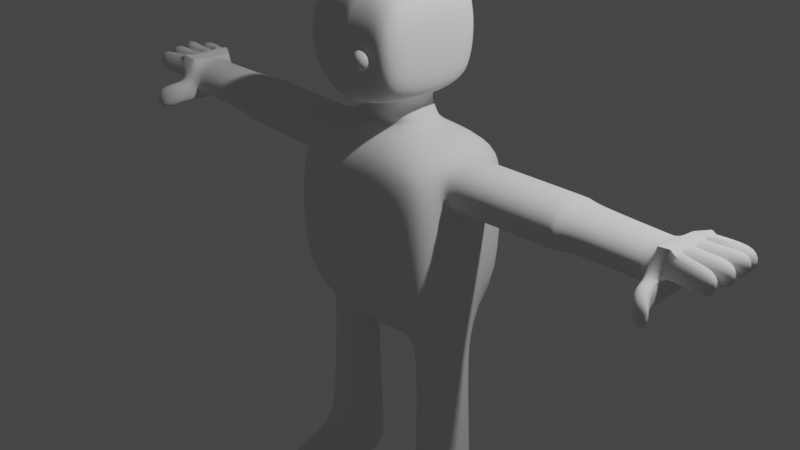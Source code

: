 # Source: Caja.blend  (saved by Blender 3.5.10; exported with 4.5.12 LTS)
import bpy
from mathutils import Matrix  # noqa: F401  (used for matrix-valued properties, if any)

bpy.ops.wm.read_factory_settings(use_empty=True)
scene = bpy.context.scene
scene.name = 'Scene'

# ---- collections
col_collection = bpy.data.collections.new('Collection'); scene.collection.children.link(col_collection)

# ---- node groups
ng_auto_smooth = bpy.data.node_groups.new('Auto Smooth', 'GeometryNodeTree')
_s = ng_auto_smooth.interface.new_socket(name='Geometry', in_out='OUTPUT', socket_type='NodeSocketGeometry')
_s = ng_auto_smooth.interface.new_socket(name='Geometry', in_out='INPUT', socket_type='NodeSocketGeometry')
_s = ng_auto_smooth.interface.new_socket(name='Angle', in_out='INPUT', socket_type='NodeSocketFloat')
_s.subtype = 'ANGLE'
_s.min_value = 0.0
_s.max_value = 3.142
ng_auto_smooth.is_modifier = True
_N = ng_auto_smooth.nodes; _L = ng_auto_smooth.links
n0 = _N.new('NodeGroupOutput'); n0.name = 'Group Output'; n0.location = (480, -100)
n1 = _N.new('NodeGroupInput'); n1.name = 'Group Input'; n1.location = (-420, -300)
n2 = _N.new('NodeGroupInput'); n2.name = 'Group Input.001'; n2.location = (-60, -100)
n3 = _N.new('GeometryNodeSetShadeSmooth'); n3.name = 'Set Shade Smooth'; n3.location = (120, -100)
n3.domain = 'EDGE'
n4 = _N.new('GeometryNodeSetShadeSmooth'); n4.name = 'Set Shade Smooth.001'; n4.location = (300, -100)
n5 = _N.new('GeometryNodeInputMeshEdgeAngle'); n5.name = 'Edge Angle'; n5.location = (-420, -220)
n6 = _N.new('GeometryNodeInputEdgeSmooth'); n6.name = 'Is Edge Smooth'; n6.location = (-60, -160)
n7 = _N.new('GeometryNodeInputShadeSmooth'); n7.name = 'Is Face Smooth'; n7.location = (-240, -340)
n8 = _N.new('FunctionNodeBooleanMath'); n8.name = 'Boolean Math'; n8.location = (-60, -220)
n9 = _N.new('FunctionNodeCompare'); n9.name = 'Compare'; n9.location = (-240, -180)
n9.operation = 'LESS_EQUAL'
_L.new(n5.outputs[0], n9.inputs[0])
_L.new(n4.outputs[0], n0.inputs[0])
_L.new(n1.outputs[1], n9.inputs[1])
_L.new(n9.outputs[0], n8.inputs[0])
_L.new(n7.outputs[0], n8.inputs[1])
_L.new(n2.outputs[0], n3.inputs[0])
_L.new(n6.outputs[0], n3.inputs[1])
_L.new(n3.outputs[0], n4.inputs[0])
_L.new(n8.outputs[0], n3.inputs[2])
n0.is_active_output = True

# ---- world
world_world = bpy.data.worlds.new('World'); scene.world = world_world
world_world.use_nodes = True; world_world.node_tree.nodes.clear()
_N = world_world.node_tree.nodes; _L = world_world.node_tree.links
n0 = _N.new('ShaderNodeOutputWorld'); n0.name = 'World Output'; n0.location = (300, 300)
n1 = _N.new('ShaderNodeBackground'); n1.name = 'Background'; n1.location = (10, 300)
n1.inputs[0].default_value = (0.05088, 0.05088, 0.05088, 1.0)
_L.new(n1.outputs[0], n0.inputs[0])
n0.is_active_output = True
world_world.color = (0.05088, 0.05088, 0.05088)
world_world.use_sun_shadow = False
world_world.sun_shadow_jitter_overblur = 0.0

# ---- cameras
cam_camera = bpy.data.cameras.new('Camera')
cam_camera.clip_end = 100.0
cam_camera.ortho_scale = 7.314

# ---- lights
light_light = bpy.data.lights.new('Light', 'POINT')
light_light.transmission_factor = 0.0
light_light.energy = 1000.0
light_light.shadow_soft_size = 0.1
light_light.shadow_maximum_resolution = 0.006
light_light.use_absolute_resolution = True

# ---- meshes
me_cubo = bpy.data.meshes.new('Cubo')
me_cubo.from_pydata([(0.0, 0.7039, 0.3309), (0.0, -0.6978, 0.3309), (0.9229, -0.6144, 0.3722), (0.9229, 0.6206, 0.3722), (0.8972, -0.5866, -0.7506), (0.7521, -0.5366, 0.8718), (0.8972, 0.5928, -0.7506), (0.8972, 0.5928, 0.9161), (0.0, 0.5928, -0.7506), (0.0, 0.5928, 0.9161), (0.0, -0.7438, -0.8536), (0.0, -0.5866, 0.9161), (0.9383, -0.3329, -0.8504), (0.9383, 0.3338, -0.8504), (0.8806, 0.3338, 0.9612), (0.8806, -0.3329, 0.9612), (0.9423, 0.3338, 0.4086), (0.9423, -0.3329, 0.4086), (0.0, 0.3338, 1.057), (0.0, -0.2619, 1.122), (0.0, 0.3338, -0.7292), (0.0, -0.3329, -1.0), (0.4126, 0.7039, 0.3722), (0.4126, -0.6978, 0.3722), (0.4126, 0.6206, 0.937), (0.4126, -0.6144, -0.813), (0.4126, 0.6206, -0.813), (0.4126, -0.6144, 0.937), (0.4047, 0.2787, 1.128), (0.3696, -0.2172, 1.131), (0.4067, 0.3338, -1.0), (0.2075, -0.3329, -1.102), (0.0, 0.308, 2.545), (0.0, -0.2602, 2.545), (0.3568, 0.2726, 2.505), (0.3594, -0.2956, 2.505), (0.0, -0.3475, 1.36), (0.0, 0.293, 1.452), (0.3311, -0.3354, 1.4), (0.3694, 0.293, 1.42), (0.0, -0.2217, 1.454), (0.0, 0.2227, 1.454), (0.3195, -0.2217, 1.454), (0.3195, 0.2227, 1.454), (0.0, -0.5244, 2.536), (0.3594, -0.5483, 2.469), (0.0, -0.7085, 1.405), (0.297, -0.6398, 1.436), (0.5511, 0.2297, 2.445), (0.5108, -0.2715, 2.44), (0.5511, -0.2956, 1.5), (0.5511, 0.2726, 1.5), (0.5303, -0.5638, 1.615), (0.4923, -0.4853, 2.371), (0.0, 0.4497, 2.523), (0.3594, 0.4619, 2.501), (0.3525, 0.4941, 1.56), (0.5086, 0.4115, 1.606), (0.0, 0.4814, 1.516), (0.4787, 0.4438, 2.437), (3.29, 0.1672, 0.749), (3.29, -0.1662, 0.749), (3.29, 0.0005091, 0.749), (0.9229, -0.2495, -1.284), (0.9229, 0.2505, -1.284), (0.4605, 0.2505, -1.284), (0.3122, -0.2495, -1.321), (1.0, -0.3328, -3.272), (1.0, 0.3338, -3.272), (0.3834, 0.3338, -3.272), (0.3834, -0.3328, -3.272), (0.0, -0.2956, 1.824), (0.0, -0.2956, 2.174), (0.0, 0.2726, 2.174), (0.0, 0.2726, 1.824), (0.0, -0.7577, 1.827), (0.0, -0.7577, 2.178), (0.3594, -0.7017, 1.824), (0.3594, -0.7017, 2.174), (0.575, -0.2956, 1.824), (0.575, -0.2956, 2.174), (0.575, 0.2726, 1.824), (0.575, 0.2726, 2.174), (0.5511, -0.6556, 1.824), (0.5511, -0.6556, 2.174), (0.3594, 0.5109, 1.824), (0.3594, 0.5109, 2.174), (0.0, 0.6169, 2.149), (0.0, 0.6169, 1.799), (0.5511, 0.4887, 1.824), (0.5511, 0.4887, 2.174), (0.9981, -0.3329, 0.4113), (0.9284, -0.2965, 0.9586), (0.9981, 0.3338, 0.4113), (0.9414, 0.3541, 0.9472), (3.29, 0.3338, 0.749), (3.29, -0.3328, 0.749), (3.288, 0.0005091, 1.002), (3.291, 0.0005091, 0.496), (0.3978, 0.3183, -2.901), (0.3978, -0.3173, -2.901), (0.9856, 0.3183, -2.901), (0.9856, -0.3173, -2.901), (1.0, -0.9404, -3.246), (0.3834, -0.9404, -3.246), (0.3978, -0.9249, -2.875), (0.9856, -0.9249, -2.875), (2.173, -0.3328, 0.9823), (2.201, -0.3328, 0.4561), (2.201, 0.3338, 0.4561), (2.173, 0.3338, 0.9823), (2.08, -0.2965, 0.977), (2.121, -0.3328, 0.4531), (2.121, 0.3338, 0.4531), (2.093, 0.3541, 0.9656), (2.265, -0.2824, 0.493), (2.265, 0.2834, 0.5169), (2.238, 0.3205, 0.9409), (2.238, -0.2611, 0.9276), (0.3551, -0.2835, -2.113), (0.9544, -0.2835, -2.095), (0.4291, 0.2845, -2.095), (0.9544, 0.2845, -2.095), (0.3502, -0.2796, -2.022), (0.9508, -0.2796, -2.002), (0.4327, 0.2806, -2.002), (0.9508, 0.2806, -2.002), (0.4252, 0.2886, -2.193), (0.9582, 0.2886, -2.193), (0.3603, -0.2876, -2.21), (0.9582, -0.2876, -2.193), (0.0, 0.3252, 1.14), (0.0, -0.2795, 1.157), (0.3615, -0.242, 1.188), (0.3973, 0.2817, 1.19), (3.125, -0.3328, 0.4905), (3.125, 0.3338, 0.4905), (3.178, 0.2475, 0.939), (3.175, -0.2405, 0.9787), (3.066, -0.2611, 0.9408), (3.072, -0.2824, 0.5231), (3.072, 0.2834, 0.547), (3.066, 0.2448, 0.9518), (3.291, -0.3328, 0.496), (3.291, 0.3338, 0.496), (3.31, 0.3074, 0.9798), (3.312, -0.2756, 1.012), (3.288, -0.1662, 1.002), (3.288, 0.1672, 1.002), (3.123, -0.3328, 0.744), (3.302, -0.4861, 0.6225), (3.291, -0.3328, 0.6225), (3.301, -0.4861, 0.749), (3.136, -0.4861, 0.4905), (3.134, -0.4861, 0.744), (3.302, -0.4861, 0.496), (3.519, -0.3263, 0.9948), (3.483, -0.1946, 0.9979), (3.484, -0.3613, 0.7449), (3.484, -0.1946, 0.7449), (3.802, -0.3562, 0.9879), (3.765, -0.2245, 0.991), (3.767, -0.3911, 0.738), (3.767, -0.2245, 0.738), (3.563, -0.1662, 0.7506), (3.563, 0.0005091, 0.7506), (3.562, -0.1662, 1.004), (3.562, 0.0005091, 1.004), (3.806, -0.1938, 0.7633), (3.806, -0.02709, 0.7633), (3.804, -0.1938, 1.016), (3.804, -0.02709, 1.016), (3.574, 0.0005091, 1.004), (3.574, 0.1672, 1.004), (3.576, 0.0005091, 0.7507), (3.576, 0.1672, 0.7507), (3.813, 0.004119, 1.044), (3.813, 0.1708, 1.044), (3.814, 0.004119, 0.7911), (3.814, 0.1708, 0.7911), (3.541, 0.1672, 0.7505), (3.541, 0.3338, 0.7505), (3.54, 0.1672, 1.003), (3.54, 0.3338, 1.003), (3.763, 0.2, 0.7217), (3.763, 0.3666, 0.7217), (3.761, 0.2, 0.9747), (3.761, 0.3666, 0.9747), (3.437, -0.6454, 0.5428), (3.436, -0.6454, 0.6693), (3.271, -0.6454, 0.4108), (3.269, -0.6454, 0.6643), (3.437, -0.6454, 0.4163), (0.2535, -0.6711, 2.003), (0.2752, -0.6711, 2.001), (0.2961, -0.6711, 1.994), (0.3154, -0.6711, 1.984), (0.3323, -0.6711, 1.97), (0.3462, -0.6711, 1.953), (0.3565, -0.6711, 1.934), (0.3628, -0.6711, 1.913), (0.365, -0.6711, 1.891), (0.3628, -0.6711, 1.87), (0.3565, -0.6711, 1.849), (0.3462, -0.6711, 1.829), (0.3323, -0.6711, 1.813), (0.3154, -0.6711, 1.799), (0.2961, -0.6711, 1.788), (0.2752, -0.6711, 1.782), (0.2748, -0.6754, 2.001), (0.2953, -0.6794, 1.994), (0.3142, -0.6832, 1.984), (0.3308, -0.6865, 1.97), (0.3444, -0.6892, 1.953), (0.3545, -0.6912, 1.934), (0.3607, -0.6925, 1.913), (0.3628, -0.6929, 1.891), (0.3607, -0.6925, 1.87), (0.3545, -0.6912, 1.849), (0.3444, -0.6892, 1.829), (0.3308, -0.6865, 1.813), (0.3142, -0.6832, 1.799), (0.2953, -0.6794, 1.788), (0.2748, -0.6754, 1.782), (0.2736, -0.6794, 2.001), (0.2929, -0.6874, 1.994), (0.3107, -0.6948, 1.984), (0.3263, -0.7013, 1.97), (0.3391, -0.7066, 1.953), (0.3487, -0.7105, 1.934), (0.3545, -0.713, 1.913), (0.3565, -0.7138, 1.891), (0.3545, -0.713, 1.87), (0.3487, -0.7105, 1.849), (0.3391, -0.7066, 1.829), (0.3263, -0.7013, 1.813), (0.3107, -0.6948, 1.799), (0.2929, -0.6874, 1.788), (0.2736, -0.6794, 1.782), (0.2716, -0.6832, 2.001), (0.289, -0.6948, 1.994), (0.305, -0.7055, 1.984), (0.319, -0.7149, 1.97), (0.3306, -0.7226, 1.953), (0.3391, -0.7284, 1.934), (0.3444, -0.7319, 1.913), (0.3462, -0.7331, 1.891), (0.3444, -0.7319, 1.87), (0.3391, -0.7284, 1.849), (0.3306, -0.7226, 1.829), (0.319, -0.7149, 1.813), (0.305, -0.7055, 1.799), (0.289, -0.6948, 1.788), (0.2716, -0.6832, 1.782), (0.2689, -0.6865, 2.001), (0.2836, -0.7013, 1.994), (0.2973, -0.7149, 1.984), (0.3092, -0.7269, 1.97), (0.319, -0.7367, 1.953), (0.3263, -0.744, 1.934), (0.3308, -0.7485, 1.913), (0.3323, -0.75, 1.891), (0.3308, -0.7485, 1.87), (0.3263, -0.744, 1.849), (0.319, -0.7367, 1.829), (0.3092, -0.7269, 1.813), (0.2973, -0.7149, 1.799), (0.2836, -0.7013, 1.788), (0.2689, -0.6865, 1.782), (0.2656, -0.6892, 2.001), (0.2772, -0.7066, 1.994), (0.2879, -0.7226, 1.984), (0.2973, -0.7367, 1.97), (0.305, -0.7482, 1.953), (0.3107, -0.7568, 1.934), (0.3142, -0.7621, 1.913), (0.3154, -0.7638, 1.891), (0.3142, -0.7621, 1.87), (0.3107, -0.7568, 1.849), (0.305, -0.7482, 1.829), (0.2973, -0.7367, 1.813), (0.2879, -0.7226, 1.799), (0.2772, -0.7066, 1.788), (0.2656, -0.6892, 1.782), (0.2618, -0.6912, 2.001), (0.2698, -0.7105, 1.994), (0.2772, -0.7284, 1.984), (0.2836, -0.744, 1.97), (0.289, -0.7568, 1.953), (0.2929, -0.7663, 1.934), (0.2953, -0.7722, 1.913), (0.2961, -0.7741, 1.891), (0.2953, -0.7722, 1.87), (0.2929, -0.7663, 1.849), (0.289, -0.7568, 1.829), (0.2836, -0.744, 1.813), (0.2772, -0.7284, 1.799), (0.2698, -0.7105, 1.788), (0.2618, -0.6912, 1.782), (0.2577, -0.6925, 2.001), (0.2618, -0.713, 1.994), (0.2656, -0.7319, 1.984), (0.2689, -0.7485, 1.97), (0.2716, -0.7621, 1.953), (0.2736, -0.7722, 1.934), (0.2748, -0.7784, 1.913), (0.2752, -0.7805, 1.891), (0.2748, -0.7784, 1.87), (0.2736, -0.7722, 1.849), (0.2716, -0.7621, 1.829), (0.2689, -0.7485, 1.813), (0.2656, -0.7319, 1.799), (0.2618, -0.713, 1.788), (0.2577, -0.6925, 1.782), (0.2535, -0.6929, 2.001), (0.2535, -0.7138, 1.994), (0.2535, -0.7331, 1.984), (0.2535, -0.75, 1.97), (0.2535, -0.7638, 1.953), (0.2535, -0.7741, 1.934), (0.2535, -0.7805, 1.913), (0.2535, -0.7826, 1.891), (0.2535, -0.7805, 1.87), (0.2535, -0.7741, 1.849), (0.2535, -0.7638, 1.829), (0.2535, -0.75, 1.813), (0.2535, -0.7331, 1.799), (0.2535, -0.7138, 1.788), (0.2535, -0.6929, 1.782), (0.2492, -0.6925, 2.001), (0.2451, -0.713, 1.994), (0.2414, -0.7319, 1.984), (0.2381, -0.7485, 1.97), (0.2354, -0.7621, 1.953), (0.2334, -0.7722, 1.934), (0.2321, -0.7784, 1.913), (0.2317, -0.7805, 1.891), (0.2321, -0.7784, 1.87), (0.2334, -0.7722, 1.849), (0.2354, -0.7621, 1.829), (0.2381, -0.7485, 1.813), (0.2414, -0.7319, 1.799), (0.2451, -0.713, 1.788), (0.2492, -0.6925, 1.782), (0.2451, -0.6912, 2.001), (0.2371, -0.7105, 1.994), (0.2298, -0.7284, 1.984), (0.2233, -0.744, 1.97), (0.218, -0.7568, 1.953), (0.214, -0.7663, 1.934), (0.2116, -0.7722, 1.913), (0.2108, -0.7741, 1.891), (0.2116, -0.7722, 1.87), (0.214, -0.7663, 1.849), (0.218, -0.7568, 1.829), (0.2233, -0.744, 1.813), (0.2298, -0.7284, 1.799), (0.2371, -0.7105, 1.788), (0.2451, -0.6912, 1.782), (0.2414, -0.6892, 2.001), (0.2298, -0.7066, 1.994), (0.2191, -0.7226, 1.984), (0.2097, -0.7367, 1.97), (0.202, -0.7482, 1.953), (0.1962, -0.7568, 1.934), (0.1927, -0.7621, 1.913), (0.1915, -0.7638, 1.891), (0.1927, -0.7621, 1.87), (0.1962, -0.7568, 1.849), (0.202, -0.7482, 1.829), (0.2097, -0.7367, 1.813), (0.2191, -0.7226, 1.799), (0.2298, -0.7066, 1.788), (0.2414, -0.6892, 1.782), (0.2381, -0.6865, 2.001), (0.2233, -0.7013, 1.994), (0.2097, -0.7149, 1.984), (0.1977, -0.7269, 1.97), (0.1879, -0.7367, 1.953), (0.1806, -0.744, 1.934), (0.1761, -0.7485, 1.913), (0.1746, -0.75, 1.891), (0.1761, -0.7485, 1.87), (0.1806, -0.744, 1.849), (0.1879, -0.7367, 1.829), (0.1977, -0.7269, 1.813), (0.2097, -0.7149, 1.799), (0.2233, -0.7013, 1.788), (0.2381, -0.6865, 1.782), (0.2535, -0.6711, 1.78), (0.2354, -0.6832, 2.001), (0.218, -0.6948, 1.994), (0.202, -0.7055, 1.984), (0.1879, -0.7149, 1.97), (0.1764, -0.7226, 1.953), (0.1678, -0.7284, 1.934), (0.1625, -0.7319, 1.913), (0.1608, -0.7331, 1.891), (0.1625, -0.7319, 1.87), (0.1678, -0.7284, 1.849), (0.1764, -0.7226, 1.829), (0.1879, -0.7149, 1.813), (0.202, -0.7055, 1.799), (0.218, -0.6948, 1.788), (0.2354, -0.6832, 1.782), (0.2334, -0.6794, 2.001), (0.214, -0.6874, 1.994), (0.1962, -0.6948, 1.984), (0.1806, -0.7013, 1.97), (0.1678, -0.7066, 1.953), (0.1583, -0.7105, 1.934), (0.1524, -0.713, 1.913), (0.1504, -0.7138, 1.891), (0.1524, -0.713, 1.87), (0.1583, -0.7105, 1.849), (0.1678, -0.7066, 1.829), (0.1806, -0.7013, 1.813), (0.1962, -0.6948, 1.799), (0.214, -0.6874, 1.788), (0.2334, -0.6794, 1.782), (0.2321, -0.6754, 2.001), (0.2116, -0.6794, 1.994), (0.1927, -0.6832, 1.984), (0.1761, -0.6865, 1.97), (0.1625, -0.6892, 1.953), (0.1524, -0.6912, 1.934), (0.1462, -0.6925, 1.913), (0.1441, -0.6929, 1.891), (0.1462, -0.6925, 1.87), (0.1524, -0.6912, 1.849), (0.1625, -0.6892, 1.829), (0.1761, -0.6865, 1.813), (0.1927, -0.6832, 1.799), (0.2116, -0.6794, 1.788), (0.2321, -0.6754, 1.782), (0.2317, -0.6711, 2.001), (0.2108, -0.6711, 1.994), (0.1915, -0.6711, 1.984), (0.1746, -0.6711, 1.97), (0.1608, -0.6711, 1.953), (0.1504, -0.6711, 1.934), (0.1441, -0.6711, 1.913), (0.142, -0.6711, 1.891), (0.1441, -0.6711, 1.87), (0.1504, -0.6711, 1.849), (0.1608, -0.6711, 1.829), (0.1746, -0.6711, 1.813), (0.1915, -0.6711, 1.799), (0.2108, -0.6711, 1.788), (0.2317, -0.6711, 1.782), (0.2321, -0.6669, 2.001), (0.2321, -0.6669, 1.782), (0.0, 0.2982, 1.284), (0.2794, 0.274, 1.298), (0.2425, -0.2961, 1.288), (0.0, -0.3223, 1.253)], [], [(24, 9, 18, 28), (22, 24, 7, 3), (17, 15, 5, 2), (26, 22, 3, 6), (31, 12, 4, 25), (12, 17, 2, 4), (29, 19, 11, 27), (73, 72, 33, 32), (23, 27, 11, 1), (25, 23, 1, 10), (6, 3, 16, 13), (13, 16, 17, 12), (26, 6, 13, 30), (13, 12, 63, 64), (3, 7, 14, 16), (96, 151, 143, 98, 62, 61), (20, 30, 31, 21), (8, 26, 30, 20), (4, 2, 23, 25), (2, 5, 27, 23), (14, 28, 29, 15), (15, 29, 27, 5), (21, 31, 25, 10), (8, 0, 22, 26), (0, 9, 24, 22), (7, 24, 28, 14), (34, 32, 33, 35), (35, 33, 44, 45), (35, 45, 53, 49), (34, 48, 59, 55), (453, 452, 37, 39), (454, 453, 39, 38), (455, 454, 38, 36), (452, 455, 36, 37), (38, 39, 43, 42), (36, 38, 42, 40), (39, 37, 41, 43), (37, 36, 40, 41), (76, 78, 45, 44), (36, 38, 47, 46), (38, 39, 51, 50), (71, 36, 46, 75), (80, 82, 48, 49), (80, 49, 53, 84), (51, 39, 56, 57), (34, 35, 49, 48), (47, 38, 50, 52), (77, 47, 52, 83), (86, 87, 54, 55), (86, 55, 59, 90), (73, 32, 54, 87), (81, 51, 57, 89), (32, 34, 55, 54), (39, 37, 58, 56), (100, 99, 69, 70), (31, 30, 65, 66), (30, 13, 64, 65), (12, 31, 66, 63), (69, 68, 67, 70), (99, 101, 68, 69), (100, 70, 104, 105), (101, 102, 67, 68), (48, 82, 90, 59), (82, 81, 89, 90), (37, 74, 88, 58), (74, 73, 87, 88), (56, 85, 89, 57), (85, 86, 90, 89), (56, 58, 88, 85), (85, 88, 87, 86), (45, 78, 84, 53), (78, 77, 83, 84), (50, 79, 83, 52), (79, 80, 84, 83), (50, 51, 81, 79), (79, 81, 82, 80), (33, 72, 76, 44), (72, 71, 75, 76), (46, 47, 77, 75), (75, 77, 78, 76), (37, 36, 71, 74), (74, 71, 72, 73), (14, 15, 92, 94), (16, 14, 94, 93), (17, 16, 93, 91), (15, 17, 91, 92), (62, 98, 144, 95, 60), (62, 97, 172, 174), (128, 130, 102, 101), (130, 129, 100, 102), (127, 128, 101, 99), (129, 127, 99, 100), (106, 105, 104, 103), (70, 67, 103, 104), (102, 100, 105, 106), (67, 102, 106, 103), (111, 112, 108, 107), (112, 113, 109, 108), (113, 114, 110, 109), (114, 111, 107, 110), (94, 92, 111, 114), (93, 94, 114, 113), (91, 93, 113, 112), (92, 91, 112, 111), (107, 108, 115, 118), (108, 109, 116, 115), (109, 110, 117, 116), (110, 107, 118, 117), (123, 125, 121, 119), (125, 126, 122, 121), (124, 123, 119, 120), (126, 124, 120, 122), (64, 63, 124, 126), (63, 66, 123, 124), (65, 64, 126, 125), (66, 65, 125, 123), (119, 121, 127, 129), (121, 122, 128, 127), (120, 119, 129, 130), (122, 120, 130, 128), (18, 19, 132, 131), (19, 29, 133, 132), (29, 28, 134, 133), (28, 18, 131, 134), (139, 140, 135, 149, 138), (140, 141, 136, 135), (141, 142, 137, 136), (142, 139, 138, 137), (117, 118, 139, 142), (116, 117, 142, 141), (115, 116, 141, 140), (118, 115, 140, 139), (135, 136, 144, 98, 143), (96, 146, 156, 158), (136, 137, 145, 95, 144), (97, 62, 165, 167), (95, 60, 180, 181), (149, 96, 146, 138), (147, 146, 138, 137, 145, 148, 97), (143, 151, 150, 155), (155, 150, 188, 192), (149, 135, 153, 154), (151, 96, 152, 150), (135, 143, 155, 153), (96, 149, 154, 152), (158, 156, 160, 162), (147, 61, 159, 157), (61, 96, 158, 159), (146, 147, 157, 156), (161, 163, 162, 160), (159, 158, 162, 163), (157, 159, 163, 161), (156, 157, 161, 160), (167, 165, 169, 171), (61, 147, 166, 164), (62, 61, 164, 165), (147, 97, 167, 166), (168, 170, 171, 169), (165, 164, 168, 169), (164, 166, 170, 168), (166, 167, 171, 170), (173, 175, 179, 177), (60, 62, 174, 175), (97, 148, 173, 172), (148, 60, 175, 173), (178, 176, 177, 179), (172, 173, 177, 176), (174, 172, 176, 178), (175, 174, 178, 179), (180, 182, 186, 184), (145, 95, 181, 183), (148, 145, 183, 182), (60, 148, 182, 180), (184, 186, 187, 185), (182, 183, 187, 186), (183, 181, 185, 187), (181, 180, 184, 185), (189, 191, 190, 192, 188), (154, 153, 190, 191), (152, 154, 191, 189), (150, 152, 189, 188), (153, 155, 192, 190), (205, 204, 219, 220), (198, 197, 212, 213), (206, 205, 220, 221), (199, 198, 213, 214), (207, 206, 221, 222), (200, 199, 214, 215), (208, 207, 222, 223), (201, 200, 215, 216), (194, 193, 209), (389, 208, 223), (202, 201, 216, 217), (195, 194, 209, 210), (203, 202, 217, 218), (196, 195, 210, 211), (204, 203, 218, 219), (197, 196, 211, 212), (209, 193, 224), (389, 223, 238), (217, 216, 231, 232), (210, 209, 224, 225), (218, 217, 232, 233), (211, 210, 225, 226), (219, 218, 233, 234), (212, 211, 226, 227), (220, 219, 234, 235), (213, 212, 227, 228), (221, 220, 235, 236), (214, 213, 228, 229), (222, 221, 236, 237), (215, 214, 229, 230), (223, 222, 237, 238), (216, 215, 230, 231), (228, 227, 242, 243), (236, 235, 250, 251), (229, 228, 243, 244), (237, 236, 251, 252), (230, 229, 244, 245), (238, 237, 252, 253), (231, 230, 245, 246), (224, 193, 239), (389, 238, 253), (232, 231, 246, 247), (225, 224, 239, 240), (233, 232, 247, 248), (226, 225, 240, 241), (234, 233, 248, 249), (227, 226, 241, 242), (235, 234, 249, 250), (247, 246, 261, 262), (240, 239, 254, 255), (248, 247, 262, 263), (241, 240, 255, 256), (249, 248, 263, 264), (242, 241, 256, 257), (250, 249, 264, 265), (243, 242, 257, 258), (251, 250, 265, 266), (244, 243, 258, 259), (252, 251, 266, 267), (245, 244, 259, 260), (253, 252, 267, 268), (246, 245, 260, 261), (239, 193, 254), (389, 253, 268), (266, 265, 280, 281), (259, 258, 273, 274), (267, 266, 281, 282), (260, 259, 274, 275), (268, 267, 282, 283), (261, 260, 275, 276), (254, 193, 269), (389, 268, 283), (262, 261, 276, 277), (255, 254, 269, 270), (263, 262, 277, 278), (256, 255, 270, 271), (264, 263, 278, 279), (257, 256, 271, 272), (265, 264, 279, 280), (258, 257, 272, 273), (278, 277, 292, 293), (271, 270, 285, 286), (279, 278, 293, 294), (272, 271, 286, 287), (280, 279, 294, 295), (273, 272, 287, 288), (281, 280, 295, 296), (274, 273, 288, 289), (282, 281, 296, 297), (275, 274, 289, 290), (283, 282, 297, 298), (276, 275, 290, 291), (269, 193, 284), (389, 283, 298), (277, 276, 291, 292), (270, 269, 284, 285), (297, 296, 311, 312), (290, 289, 304, 305), (298, 297, 312, 313), (291, 290, 305, 306), (284, 193, 299), (389, 298, 313), (292, 291, 306, 307), (285, 284, 299, 300), (293, 292, 307, 308), (286, 285, 300, 301), (294, 293, 308, 309), (287, 286, 301, 302), (295, 294, 309, 310), (288, 287, 302, 303), (296, 295, 310, 311), (289, 288, 303, 304), (301, 300, 315, 316), (309, 308, 323, 324), (302, 301, 316, 317), (310, 309, 324, 325), (303, 302, 317, 318), (311, 310, 325, 326), (304, 303, 318, 319), (312, 311, 326, 327), (305, 304, 319, 320), (313, 312, 327, 328), (306, 305, 320, 321), (299, 193, 314), (389, 313, 328), (307, 306, 321, 322), (300, 299, 314, 315), (308, 307, 322, 323), (320, 319, 334, 335), (328, 327, 342, 343), (321, 320, 335, 336), (314, 193, 329), (389, 328, 343), (322, 321, 336, 337), (315, 314, 329, 330), (323, 322, 337, 338), (316, 315, 330, 331), (324, 323, 338, 339), (317, 316, 331, 332), (325, 324, 339, 340), (318, 317, 332, 333), (326, 325, 340, 341), (319, 318, 333, 334), (327, 326, 341, 342), (339, 338, 353, 354), (332, 331, 346, 347), (340, 339, 354, 355), (333, 332, 347, 348), (341, 340, 355, 356), (334, 333, 348, 349), (342, 341, 356, 357), (335, 334, 349, 350), (343, 342, 357, 358), (336, 335, 350, 351), (329, 193, 344), (389, 343, 358), (337, 336, 351, 352), (330, 329, 344, 345), (338, 337, 352, 353), (331, 330, 345, 346), (358, 357, 372, 373), (351, 350, 365, 366), (344, 193, 359), (389, 358, 373), (352, 351, 366, 367), (345, 344, 359, 360), (353, 352, 367, 368), (346, 345, 360, 361), (354, 353, 368, 369), (347, 346, 361, 362), (355, 354, 369, 370), (348, 347, 362, 363), (356, 355, 370, 371), (349, 348, 363, 364), (357, 356, 371, 372), (350, 349, 364, 365), (362, 361, 376, 377), (370, 369, 384, 385), (363, 362, 377, 378), (371, 370, 385, 386), (364, 363, 378, 379), (372, 371, 386, 387), (365, 364, 379, 380), (373, 372, 387, 388), (366, 365, 380, 381), (359, 193, 374), (389, 373, 388), (367, 366, 381, 382), (360, 359, 374, 375), (368, 367, 382, 383), (361, 360, 375, 376), (369, 368, 383, 384), (381, 380, 396, 397), (374, 193, 390), (389, 388, 404), (382, 381, 397, 398), (375, 374, 390, 391), (383, 382, 398, 399), (376, 375, 391, 392), (384, 383, 399, 400), (377, 376, 392, 393), (385, 384, 400, 401), (378, 377, 393, 394), (386, 385, 401, 402), (379, 378, 394, 395), (387, 386, 402, 403), (380, 379, 395, 396), (388, 387, 403, 404), (401, 400, 415, 416), (394, 393, 408, 409), (402, 401, 416, 417), (395, 394, 409, 410), (403, 402, 417, 418), (396, 395, 410, 411), (404, 403, 418, 419), (397, 396, 411, 412), (390, 193, 405), (389, 404, 419), (398, 397, 412, 413), (391, 390, 405, 406), (399, 398, 413, 414), (392, 391, 406, 407), (400, 399, 414, 415), (393, 392, 407, 408), (389, 419, 434), (413, 412, 427, 428), (406, 405, 420, 421), (414, 413, 428, 429), (407, 406, 421, 422), (415, 414, 429, 430), (408, 407, 422, 423), (416, 415, 430, 431), (409, 408, 423, 424), (417, 416, 431, 432), (410, 409, 424, 425), (418, 417, 432, 433), (411, 410, 425, 426), (419, 418, 433, 434), (412, 411, 426, 427), (405, 193, 420), (432, 431, 446, 447), (425, 424, 439, 440), (433, 432, 447, 448), (426, 425, 440, 441), (434, 433, 448, 449), (427, 426, 441, 442), (420, 193, 435), (389, 434, 449), (428, 427, 442, 443), (421, 420, 435, 436), (429, 428, 443, 444), (422, 421, 436, 437), (430, 429, 444, 445), (423, 422, 437, 438), (431, 430, 445, 446), (424, 423, 438, 439), (435, 193, 450), (389, 449, 451), (131, 132, 455, 452), (132, 133, 454, 455), (133, 134, 453, 454), (134, 131, 452, 453)])
me_cubo.polygons.foreach_set('use_smooth', [1, 1, 1, 1, 1, 1, 1, 1, 1, 1, 1, 1, 1, 1, 1, 1, 1, 1, 1, 1, 1, 1, 1, 1, 1, 1, 1, 1, 1, 1, 1, 1, 1, 1, 1, 1, 1, 1, 1, 1, 1, 1, 1, 1, 1, 1, 1, 1, 1, 1, 1, 1, 1, 1, 1, 1, 1, 1, 1, 1, 1, 1, 1, 1, 1, 1, 1, 1, 1, 1, 1, 1, 1, 1, 1, 1, 1, 1, 1, 1, 1, 1, 1, 1, 1, 1, 1, 1, 1, 1, 1, 1, 1, 1, 1, 1, 1, 1, 1, 1, 1, 1, 1, 1, 1, 1, 1, 1, 1, 1, 1, 1, 1, 1, 1, 1, 1, 1, 1, 1, 1, 1, 1, 1, 1, 1, 1, 1, 1, 1, 1, 1, 1, 1, 1, 1, 1, 1, 1, 1, 1, 1, 1, 1, 1, 1, 1, 1, 1, 1, 1, 1, 1, 1, 1, 1, 1, 1, 1, 1, 1, 1, 1, 1, 1, 1, 1, 1, 1, 1, 1, 1, 1, 1, 1, 1, 1, 1, 1, 1, 1, 1, 0, 0, 0, 0, 0, 0, 0, 0, 0, 0, 0, 0, 0, 0, 0, 0, 0, 0, 0, 0, 0, 0, 0, 0, 0, 0, 0, 0, 0, 0, 0, 0, 0, 0, 0, 0, 0, 0, 0, 0, 0, 0, 0, 0, 0, 0, 0, 0, 0, 0, 0, 0, 0, 0, 0, 0, 0, 0, 0, 0, 0, 0, 0, 0, 0, 0, 0, 0, 0, 0, 0, 0, 0, 0, 0, 0, 0, 0, 0, 0, 0, 0, 0, 0, 0, 0, 0, 0, 0, 0, 0, 0, 0, 0, 0, 0, 0, 0, 0, 0, 0, 0, 0, 0, 0, 0, 0, 0, 0, 0, 0, 0, 0, 0, 0, 0, 0, 0, 0, 0, 0, 0, 0, 0, 0, 0, 0, 0, 0, 0, 0, 0, 0, 0, 0, 0, 0, 0, 0, 0, 0, 0, 0, 0, 0, 0, 0, 0, 0, 0, 0, 0, 0, 0, 0, 0, 0, 0, 0, 0, 0, 0, 0, 0, 0, 0, 0, 0, 0, 0, 0, 0, 0, 0, 0, 0, 0, 0, 0, 0, 0, 0, 0, 0, 0, 0, 0, 0, 0, 0, 0, 0, 0, 0, 0, 0, 0, 0, 0, 0, 0, 0, 0, 0, 0, 0, 0, 0, 0, 0, 0, 0, 0, 0, 0, 0, 0, 0, 0, 0, 0, 0, 0, 0, 0, 0, 0, 0, 0, 0, 0, 0, 0, 0, 0, 0, 0, 0, 0, 0, 0, 0, 0, 0, 0, 0, 0, 0, 0, 0, 0, 0, 0, 0, 0, 0, 0, 0, 1, 1, 1, 1])
_uv = me_cubo.uv_layers.new(name='MapaUV')
_uv.uv.foreach_set('vector', [0.7021, 0.5, 0.75, 0.5, 0.75, 0.5833, 0.7021, 0.5833, 0.562, 0.4229, 0.625, 0.4229, 0.625, 0.5, 0.562, 0.5, 0.562, 0.6666, 0.625, 0.6666, 0.625, 0.75, 0.562, 0.75, 0.375, 0.4229, 0.562, 0.4229, 0.562, 0.5, 0.375, 0.5, 0.2979, 0.6666, 0.375, 0.6666, 0.375, 0.75, 0.2979, 0.75, 0.375, 0.6666, 0.562, 0.6666, 0.562, 0.75, 0.375, 0.75, 0.7021, 0.6666, 0.75, 0.6666, 0.75, 0.75, 0.7021, 0.75, 0.0, 0.0, 0.0, 0.0, 0.0, 0.0, 0.0, 0.0, 0.562, 0.8271, 0.625, 0.8271, 0.625, 0.875, 0.562, 0.875, 0.375, 0.8271, 0.562, 0.8271, 0.562, 0.875, 0.375, 0.875, 0.375, 0.5, 0.562, 0.5, 0.562, 0.5833, 0.375, 0.5833, 0.375, 0.5833, 0.562, 0.5833, 0.562, 0.6666, 0.375, 0.6666, 0.2979, 0.5, 0.375, 0.5, 0.375, 0.5833, 0.2979, 0.5833, 0.375, 0.5833, 0.375, 0.6666, 0.375, 0.6666, 0.375, 0.5833, 0.562, 0.5, 0.625, 0.5, 0.625, 0.5833, 0.562, 0.5833, 0.5932, 0.6666, 0.5776, 0.6666, 0.562, 0.6666, 0.562, 0.6249, 0.5932, 0.6249, 0.5932, 0.6458, 0.25, 0.5833, 0.2979, 0.5833, 0.2979, 0.6666, 0.25, 0.6666, 0.25, 0.5, 0.2979, 0.5, 0.2979, 0.5833, 0.25, 0.5833, 0.375, 0.75, 0.562, 0.75, 0.562, 0.8271, 0.375, 0.8271, 0.562, 0.75, 0.625, 0.75, 0.625, 0.8271, 0.562, 0.8271, 0.625, 0.5833, 0.7021, 0.5833, 0.7021, 0.6666, 0.625, 0.6666, 0.625, 0.6666, 0.7021, 0.6666, 0.7021, 0.75, 0.625, 0.75, 0.25, 0.6666, 0.2979, 0.6666, 0.2979, 0.75, 0.25, 0.75, 0.375, 0.375, 0.562, 0.375, 0.562, 0.4229, 0.375, 0.4229, 0.562, 0.375, 0.625, 0.375, 0.625, 0.4229, 0.562, 0.4229, 0.625, 0.5, 0.7021, 0.5, 0.7021, 0.5833, 0.625, 0.5833, 0.7021, 0.5833, 0.75, 0.5833, 0.75, 0.6666, 0.7021, 0.6666, 0.7021, 0.6666, 0.75, 0.6666, 0.75, 0.6666, 0.7021, 0.6666, 0.7021, 0.6666, 0.7021, 0.6666, 0.7021, 0.6666, 0.7021, 0.6666, 0.7021, 0.5833, 0.7021, 0.5833, 0.7021, 0.5833, 0.7021, 0.5833, 0.7021, 0.5833, 0.75, 0.5833, 0.75, 0.5833, 0.7021, 0.5833, 0.7021, 0.6666, 0.7021, 0.5833, 0.7021, 0.5833, 0.7021, 0.6666, 0.75, 0.6666, 0.7021, 0.6666, 0.7021, 0.6666, 0.75, 0.6666, 0.0, 0.0, 0.0, 0.0, 0.0, 0.0, 0.0, 0.0, 0.7021, 0.6666, 0.7021, 0.5833, 0.7021, 0.5833, 0.7021, 0.6666, 0.75, 0.6666, 0.7021, 0.6666, 0.7021, 0.6666, 0.75, 0.6666, 0.7021, 0.5833, 0.75, 0.5833, 0.75, 0.5833, 0.7021, 0.5833, 0.0, 0.0, 0.0, 0.0, 0.0, 0.0, 0.0, 0.0, 0.75, 0.6666, 0.7021, 0.6666, 0.7021, 0.6666, 0.75, 0.6666, 0.75, 0.6666, 0.7021, 0.6666, 0.7021, 0.6666, 0.75, 0.6666, 0.7021, 0.6666, 0.7021, 0.5833, 0.7021, 0.5833, 0.7021, 0.6666, 0.0, 0.0, 0.0, 0.0, 0.0, 0.0, 0.0, 0.0, 0.7021, 0.6666, 0.7021, 0.5833, 0.7021, 0.5833, 0.7021, 0.6666, 0.7021, 0.6666, 0.7021, 0.6666, 0.7021, 0.6666, 0.7021, 0.6666, 0.7021, 0.5833, 0.7021, 0.5833, 0.7021, 0.5833, 0.7021, 0.5833, 0.7021, 0.5833, 0.7021, 0.6666, 0.7021, 0.6666, 0.7021, 0.5833, 0.7021, 0.6666, 0.7021, 0.6666, 0.7021, 0.6666, 0.7021, 0.6666, 0.7021, 0.6666, 0.7021, 0.6666, 0.7021, 0.6666, 0.7021, 0.6666, 0.7021, 0.5833, 0.75, 0.5833, 0.75, 0.5833, 0.7021, 0.5833, 0.7021, 0.5833, 0.7021, 0.5833, 0.7021, 0.5833, 0.7021, 0.5833, 0.0, 0.0, 0.0, 0.0, 0.0, 0.0, 0.0, 0.0, 0.7021, 0.5833, 0.7021, 0.5833, 0.7021, 0.5833, 0.7021, 0.5833, 0.75, 0.5833, 0.7021, 0.5833, 0.7021, 0.5833, 0.75, 0.5833, 0.7021, 0.5833, 0.75, 0.5833, 0.75, 0.5833, 0.7021, 0.5833, 0.2979, 0.6666, 0.2979, 0.5833, 0.2979, 0.5833, 0.2979, 0.6666, 0.2979, 0.6666, 0.2979, 0.5833, 0.2979, 0.5833, 0.2979, 0.6666, 0.2979, 0.5833, 0.375, 0.5833, 0.375, 0.5833, 0.2979, 0.5833, 0.375, 0.6666, 0.2979, 0.6666, 0.2979, 0.6666, 0.375, 0.6666, 0.2979, 0.5833, 0.375, 0.5833, 0.375, 0.6666, 0.2979, 0.6666, 0.2979, 0.5833, 0.375, 0.5833, 0.375, 0.5833, 0.2979, 0.5833, 0.2979, 0.6666, 0.2979, 0.6666, 0.2979, 0.6666, 0.2979, 0.6666, 0.375, 0.5833, 0.375, 0.6666, 0.375, 0.6666, 0.375, 0.5833, 0.7021, 0.5833, 0.7021, 0.5833, 0.7021, 0.5833, 0.7021, 0.5833, 0.7021, 0.5833, 0.7021, 0.5833, 0.7021, 0.5833, 0.7021, 0.5833, 0.0, 0.0, 0.0, 0.0, 0.0, 0.0, 0.0, 0.0, 0.0, 0.0, 0.0, 0.0, 0.0, 0.0, 0.0, 0.0, 0.7021, 0.5833, 0.7021, 0.5833, 0.7021, 0.5833, 0.7021, 0.5833, 0.7021, 0.5833, 0.7021, 0.5833, 0.7021, 0.5833, 0.7021, 0.5833, 0.7021, 0.5833, 0.75, 0.5833, 0.75, 0.5833, 0.7021, 0.5833, 0.7021, 0.5833, 0.75, 0.5833, 0.75, 0.5833, 0.7021, 0.5833, 0.7021, 0.6666, 0.7021, 0.6666, 0.7021, 0.6666, 0.7021, 0.6666, 0.7021, 0.6666, 0.7021, 0.6666, 0.7021, 0.6666, 0.7021, 0.6666, 0.7021, 0.6666, 0.7021, 0.6666, 0.7021, 0.6666, 0.7021, 0.6666, 0.7021, 0.6666, 0.7021, 0.6666, 0.7021, 0.6666, 0.7021, 0.6666, 0.7021, 0.6666, 0.7021, 0.5833, 0.7021, 0.5833, 0.7021, 0.6666, 0.7021, 0.6666, 0.7021, 0.5833, 0.7021, 0.5833, 0.7021, 0.6666, 0.0, 0.0, 0.0, 0.0, 0.0, 0.0, 0.0, 0.0, 0.0, 0.0, 0.0, 0.0, 0.0, 0.0, 0.0, 0.0, 0.75, 0.6666, 0.7021, 0.6666, 0.7021, 0.6666, 0.75, 0.6666, 0.75, 0.6666, 0.7021, 0.6666, 0.7021, 0.6666, 0.75, 0.6666, 0.0, 0.0, 0.0, 0.0, 0.0, 0.0, 0.0, 0.0, 0.0, 0.0, 0.0, 0.0, 0.0, 0.0, 0.0, 0.0, 0.625, 0.5833, 0.625, 0.6666, 0.625, 0.6666, 0.625, 0.5833, 0.562, 0.5833, 0.625, 0.5833, 0.625, 0.5833, 0.562, 0.5833, 0.562, 0.6666, 0.562, 0.5833, 0.562, 0.5833, 0.562, 0.6666, 0.625, 0.6666, 0.562, 0.6666, 0.562, 0.6666, 0.625, 0.6666, 0.5932, 0.6249, 0.562, 0.6249, 0.562, 0.5833, 0.5932, 0.5833, 0.5932, 0.6041, 0.0, 0.0, 0.0, 0.0, 0.0, 0.0, 0.0, 0.0, 0.375, 0.5833, 0.375, 0.6666, 0.375, 0.6666, 0.375, 0.5833, 0.375, 0.6666, 0.2979, 0.6666, 0.2979, 0.6666, 0.375, 0.6666, 0.2979, 0.5833, 0.375, 0.5833, 0.375, 0.5833, 0.2979, 0.5833, 0.2979, 0.6666, 0.2979, 0.5833, 0.2979, 0.5833, 0.2979, 0.6666, 0.375, 0.6666, 0.2979, 0.6666, 0.2979, 0.6666, 0.375, 0.6666, 0.2979, 0.6666, 0.375, 0.6666, 0.375, 0.6666, 0.2979, 0.6666, 0.375, 0.6666, 0.2979, 0.6666, 0.2979, 0.6666, 0.375, 0.6666, 0.375, 0.6666, 0.375, 0.6666, 0.375, 0.6666, 0.375, 0.6666, 0.6247, 0.6666, 0.562, 0.6666, 0.562, 0.6666, 0.6246, 0.6666, 0.562, 0.6666, 0.562, 0.5833, 0.562, 0.5833, 0.562, 0.6666, 0.562, 0.5833, 0.6247, 0.5833, 0.6247, 0.5833, 0.562, 0.5833, 0.6247, 0.5833, 0.6247, 0.6666, 0.6246, 0.6666, 0.6247, 0.5833, 0.625, 0.5833, 0.625, 0.6666, 0.6247, 0.6666, 0.6247, 0.5833, 0.562, 0.5833, 0.625, 0.5833, 0.6247, 0.5833, 0.562, 0.5833, 0.562, 0.6666, 0.562, 0.5833, 0.562, 0.5833, 0.562, 0.6666, 0.625, 0.6666, 0.562, 0.6666, 0.562, 0.6666, 0.6247, 0.6666, 0.6246, 0.6666, 0.562, 0.6666, 0.562, 0.6666, 0.6246, 0.6666, 0.562, 0.6666, 0.562, 0.5833, 0.562, 0.5833, 0.562, 0.6666, 0.562, 0.5833, 0.6247, 0.5833, 0.6246, 0.5833, 0.562, 0.5833, 0.6247, 0.5833, 0.6246, 0.6666, 0.6246, 0.6666, 0.6246, 0.5833, 0.2979, 0.6666, 0.2979, 0.5833, 0.2979, 0.5833, 0.2979, 0.6666, 0.2979, 0.5833, 0.375, 0.5833, 0.375, 0.5833, 0.2979, 0.5833, 0.375, 0.6666, 0.2979, 0.6666, 0.2979, 0.6666, 0.375, 0.6666, 0.375, 0.5833, 0.375, 0.6666, 0.375, 0.6666, 0.375, 0.5833, 0.375, 0.5833, 0.375, 0.6666, 0.375, 0.6666, 0.375, 0.5833, 0.375, 0.6666, 0.2979, 0.6666, 0.2979, 0.6666, 0.375, 0.6666, 0.2979, 0.5833, 0.375, 0.5833, 0.375, 0.5833, 0.2979, 0.5833, 0.2979, 0.6666, 0.2979, 0.5833, 0.2979, 0.5833, 0.2979, 0.6666, 0.2979, 0.6666, 0.2979, 0.5833, 0.2979, 0.5833, 0.2979, 0.6666, 0.2979, 0.5833, 0.375, 0.5833, 0.375, 0.5833, 0.2979, 0.5833, 0.375, 0.6666, 0.2979, 0.6666, 0.2979, 0.6666, 0.375, 0.6666, 0.375, 0.5833, 0.375, 0.6666, 0.375, 0.6666, 0.375, 0.5833, 0.0, 0.0, 0.0, 0.0, 0.0, 0.0, 0.0, 0.0, 0.75, 0.6666, 0.7021, 0.6666, 0.7021, 0.6666, 0.75, 0.6666, 0.7021, 0.6666, 0.7021, 0.5833, 0.7021, 0.5833, 0.7021, 0.6666, 0.7021, 0.5833, 0.75, 0.5833, 0.75, 0.5833, 0.7021, 0.5833, 0.6244, 0.6666, 0.562, 0.6666, 0.562, 0.6666, 0.5932, 0.6666, 0.6244, 0.6666, 0.562, 0.6666, 0.562, 0.5833, 0.562, 0.5833, 0.562, 0.6666, 0.562, 0.5833, 0.6244, 0.5833, 0.6244, 0.5833, 0.562, 0.5833, 0.6244, 0.5833, 0.6244, 0.6666, 0.6244, 0.6666, 0.6244, 0.5833, 0.6246, 0.5833, 0.6246, 0.6666, 0.6244, 0.6666, 0.6244, 0.5833, 0.562, 0.5833, 0.6246, 0.5833, 0.6244, 0.5833, 0.562, 0.5833, 0.562, 0.6666, 0.562, 0.5833, 0.562, 0.5833, 0.562, 0.6666, 0.6246, 0.6666, 0.562, 0.6666, 0.562, 0.6666, 0.6244, 0.6666, 0.562, 0.6666, 0.562, 0.5833, 0.562, 0.5833, 0.562, 0.6249, 0.562, 0.6666, 0.5932, 0.6666, 0.6244, 0.6666, 0.6244, 0.6666, 0.5932, 0.6666, 0.562, 0.5833, 0.6244, 0.5833, 0.0, 0.0, 0.5932, 0.5833, 0.562, 0.5833, 0.0, 0.0, 0.0, 0.0, 0.0, 0.0, 0.0, 0.0, 0.5932, 0.5833, 0.5932, 0.6041, 0.5932, 0.6041, 0.5932, 0.5833, 0.5932, 0.6666, 0.5932, 0.6666, 0.6244, 0.6666, 0.6244, 0.6666, 0.0, 0.0, 0.6244, 0.6666, 0.6244, 0.6666, 0.6244, 0.5833, 0.0, 0.0, 0.0, 0.0, 0.0, 0.0, 0.562, 0.6666, 0.5776, 0.6666, 0.5776, 0.6666, 0.562, 0.6666, 0.562, 0.6666, 0.5776, 0.6666, 0.5776, 0.6666, 0.562, 0.6666, 0.5932, 0.6666, 0.562, 0.6666, 0.562, 0.6666, 0.5932, 0.6666, 0.5776, 0.6666, 0.5932, 0.6666, 0.5932, 0.6666, 0.5776, 0.6666, 0.562, 0.6666, 0.562, 0.6666, 0.562, 0.6666, 0.562, 0.6666, 0.5932, 0.6666, 0.5932, 0.6666, 0.5932, 0.6666, 0.5932, 0.6666, 0.5932, 0.6666, 0.6244, 0.6666, 0.6244, 0.6666, 0.5932, 0.6666, 0.0, 0.0, 0.0, 0.0, 0.0, 0.0, 0.0, 0.0, 0.5932, 0.6458, 0.5932, 0.6666, 0.5932, 0.6666, 0.5932, 0.6458, 0.6244, 0.6666, 0.0, 0.0, 0.0, 0.0, 0.6244, 0.6666, 0.6244, 0.6458, 0.5932, 0.6458, 0.5932, 0.6666, 0.6244, 0.6666, 0.5932, 0.6458, 0.5932, 0.6666, 0.5932, 0.6666, 0.5932, 0.6458, 0.0, 0.0, 0.0, 0.0, 0.0, 0.0, 0.0, 0.0, 0.6244, 0.6666, 0.0, 0.0, 0.0, 0.0, 0.6244, 0.6666, 0.0, 0.0, 0.0, 0.0, 0.0, 0.0, 0.0, 0.0, 0.0, 0.0, 0.0, 0.0, 0.0, 0.0, 0.0, 0.0, 0.5932, 0.6249, 0.5932, 0.6458, 0.5932, 0.6458, 0.5932, 0.6249, 0.0, 0.0, 0.0, 0.0, 0.0, 0.0, 0.0, 0.0, 0.0, 0.0, 0.0, 0.0, 0.0, 0.0, 0.0, 0.0, 0.5932, 0.6249, 0.5932, 0.6458, 0.5932, 0.6458, 0.5932, 0.6249, 0.0, 0.0, 0.0, 0.0, 0.0, 0.0, 0.0, 0.0, 0.0, 0.0, 0.0, 0.0, 0.0, 0.0, 0.0, 0.0, 0.0, 0.0, 0.0, 0.0, 0.0, 0.0, 0.0, 0.0, 0.5932, 0.6041, 0.5932, 0.6249, 0.5932, 0.6249, 0.5932, 0.6041, 0.0, 0.0, 0.0, 0.0, 0.0, 0.0, 0.0, 0.0, 0.0, 0.0, 0.0, 0.0, 0.0, 0.0, 0.0, 0.0, 0.0, 0.0, 0.0, 0.0, 0.0, 0.0, 0.0, 0.0, 0.0, 0.0, 0.0, 0.0, 0.0, 0.0, 0.0, 0.0, 0.0, 0.0, 0.0, 0.0, 0.0, 0.0, 0.0, 0.0, 0.5932, 0.6041, 0.5932, 0.6249, 0.5932, 0.6249, 0.5932, 0.6041, 0.0, 0.0, 0.0, 0.0, 0.0, 0.0, 0.0, 0.0, 0.0, 0.0, 0.5932, 0.5833, 0.5932, 0.5833, 0.0, 0.0, 0.0, 0.0, 0.0, 0.0, 0.0, 0.0, 0.0, 0.0, 0.0, 0.0, 0.0, 0.0, 0.0, 0.0, 0.0, 0.0, 0.0, 0.0, 0.0, 0.0, 0.0, 0.0, 0.0, 0.0, 0.0, 0.0, 0.0, 0.0, 0.0, 0.0, 0.0, 0.0, 0.0, 0.0, 0.5932, 0.5833, 0.5932, 0.5833, 0.0, 0.0, 0.5932, 0.5833, 0.5932, 0.6041, 0.5932, 0.6041, 0.5932, 0.5833, 0.5932, 0.6666, 0.5932, 0.6666, 0.562, 0.6666, 0.562, 0.6666, 0.5776, 0.6666, 0.5932, 0.6666, 0.562, 0.6666, 0.562, 0.6666, 0.5932, 0.6666, 0.5932, 0.6666, 0.5932, 0.6666, 0.5932, 0.6666, 0.5932, 0.6666, 0.5776, 0.6666, 0.5932, 0.6666, 0.5932, 0.6666, 0.5776, 0.6666, 0.562, 0.6666, 0.562, 0.6666, 0.562, 0.6666, 0.562, 0.6666, 0.5, 0.25, 0.5, 0.3125, 0.4687, 0.3125, 0.4688, 0.25, 0.5, 0.6875, 0.5, 0.75, 0.4688, 0.75, 0.4687, 0.6875, 0.5, 0.1875, 0.5, 0.25, 0.4688, 0.25, 0.4688, 0.1875, 0.5, 0.625, 0.5, 0.6875, 0.4687, 0.6875, 0.4688, 0.625, 0.5, 0.125, 0.5, 0.1875, 0.4688, 0.1875, 0.4688, 0.125, 0.5, 0.5625, 0.5, 0.625, 0.4688, 0.625, 0.4688, 0.5625, 0.5, 0.0625, 0.5, 0.125, 0.4688, 0.125, 0.4688, 0.0625, 0.5, 0.5, 0.5, 0.5625, 0.4688, 0.5625, 0.4687, 0.5, 0.5, 0.9375, 0.4844, 1.0, 0.4688, 0.9375, 0.4844, 0.0, 0.5, 0.0625, 0.4688, 0.0625, 0.5, 0.4375, 0.5, 0.5, 0.4687, 0.5, 0.4688, 0.4375, 0.5, 0.875, 0.5, 0.9375, 0.4688, 0.9375, 0.4688, 0.875, 0.5, 0.375, 0.5, 0.4375, 0.4688, 0.4375, 0.4688, 0.375, 0.5, 0.8125, 0.5, 0.875, 0.4688, 0.875, 0.4688, 0.8125, 0.5, 0.3125, 0.5, 0.375, 0.4688, 0.375, 0.4687, 0.3125, 0.5, 0.75, 0.5, 0.8125, 0.4688, 0.8125, 0.4688, 0.75, 0.4688, 0.9375, 0.4531, 1.0, 0.4375, 0.9375, 0.4531, 0.0, 0.4688, 0.0625, 0.4375, 0.0625, 0.4688, 0.4375, 0.4687, 0.5, 0.4375, 0.5, 0.4375, 0.4375, 0.4688, 0.875, 0.4688, 0.9375, 0.4375, 0.9375, 0.4375, 0.875, 0.4688, 0.375, 0.4688, 0.4375, 0.4375, 0.4375, 0.4375, 0.375, 0.4688, 0.8125, 0.4688, 0.875, 0.4375, 0.875, 0.4375, 0.8125, 0.4687, 0.3125, 0.4688, 0.375, 0.4375, 0.375, 0.4375, 0.3125, 0.4688, 0.75, 0.4688, 0.8125, 0.4375, 0.8125, 0.4375, 0.75, 0.4688, 0.25, 0.4687, 0.3125, 0.4375, 0.3125, 0.4375, 0.25, 0.4687, 0.6875, 0.4688, 0.75, 0.4375, 0.75, 0.4375, 0.6875, 0.4688, 0.1875, 0.4688, 0.25, 0.4375, 0.25, 0.4375, 0.1875, 0.4688, 0.625, 0.4687, 0.6875, 0.4375, 0.6875, 0.4375, 0.625, 0.4688, 0.125, 0.4688, 0.1875, 0.4375, 0.1875, 0.4375, 0.125, 0.4688, 0.5625, 0.4688, 0.625, 0.4375, 0.625, 0.4375, 0.5625, 0.4688, 0.0625, 0.4688, 0.125, 0.4375, 0.125, 0.4375, 0.0625, 0.4687, 0.5, 0.4688, 0.5625, 0.4375, 0.5625, 0.4375, 0.5, 0.4375, 0.6875, 0.4375, 0.75, 0.4062, 0.75, 0.4062, 0.6875, 0.4375, 0.1875, 0.4375, 0.25, 0.4062, 0.25, 0.4062, 0.1875, 0.4375, 0.625, 0.4375, 0.6875, 0.4062, 0.6875, 0.4062, 0.625, 0.4375, 0.125, 0.4375, 0.1875, 0.4062, 0.1875, 0.4062, 0.125, 0.4375, 0.5625, 0.4375, 0.625, 0.4062, 0.625, 0.4062, 0.5625, 0.4375, 0.0625, 0.4375, 0.125, 0.4062, 0.125, 0.4062, 0.0625, 0.4375, 0.5, 0.4375, 0.5625, 0.4062, 0.5625, 0.4062, 0.5, 0.4375, 0.9375, 0.4219, 1.0, 0.4062, 0.9375, 0.4219, 0.0, 0.4375, 0.0625, 0.4062, 0.0625, 0.4375, 0.4375, 0.4375, 0.5, 0.4062, 0.5, 0.4062, 0.4375, 0.4375, 0.875, 0.4375, 0.9375, 0.4062, 0.9375, 0.4062, 0.875, 0.4375, 0.375, 0.4375, 0.4375, 0.4062, 0.4375, 0.4062, 0.375, 0.4375, 0.8125, 0.4375, 0.875, 0.4062, 0.875, 0.4062, 0.8125, 0.4375, 0.3125, 0.4375, 0.375, 0.4062, 0.375, 0.4062, 0.3125, 0.4375, 0.75, 0.4375, 0.8125, 0.4062, 0.8125, 0.4062, 0.75, 0.4375, 0.25, 0.4375, 0.3125, 0.4062, 0.3125, 0.4062, 0.25, 0.4062, 0.4375, 0.4062, 0.5, 0.375, 0.5, 0.375, 0.4375, 0.4062, 0.875, 0.4062, 0.9375, 0.375, 0.9375, 0.375, 0.875, 0.4062, 0.375, 0.4062, 0.4375, 0.375, 0.4375, 0.375, 0.375, 0.4062, 0.8125, 0.4062, 0.875, 0.375, 0.875, 0.375, 0.8125, 0.4062, 0.3125, 0.4062, 0.375, 0.375, 0.375, 0.375, 0.3125, 0.4062, 0.75, 0.4062, 0.8125, 0.375, 0.8125, 0.375, 0.75, 0.4062, 0.25, 0.4062, 0.3125, 0.375, 0.3125, 0.375, 0.25, 0.4062, 0.6875, 0.4062, 0.75, 0.375, 0.75, 0.375, 0.6875, 0.4062, 0.1875, 0.4062, 0.25, 0.375, 0.25, 0.375, 0.1875, 0.4062, 0.625, 0.4062, 0.6875, 0.375, 0.6875, 0.375, 0.625, 0.4062, 0.125, 0.4062, 0.1875, 0.375, 0.1875, 0.375, 0.125, 0.4062, 0.5625, 0.4062, 0.625, 0.375, 0.625, 0.375, 0.5625, 0.4062, 0.0625, 0.4062, 0.125, 0.375, 0.125, 0.375, 0.0625, 0.4062, 0.5, 0.4062, 0.5625, 0.375, 0.5625, 0.375, 0.5, 0.4062, 0.9375, 0.3906, 1.0, 0.375, 0.9375, 0.3906, 0.0, 0.4062, 0.0625, 0.375, 0.0625, 0.375, 0.1875, 0.375, 0.25, 0.3438, 0.25, 0.3438, 0.1875, 0.375, 0.625, 0.375, 0.6875, 0.3438, 0.6875, 0.3438, 0.625, 0.375, 0.125, 0.375, 0.1875, 0.3438, 0.1875, 0.3438, 0.125, 0.375, 0.5625, 0.375, 0.625, 0.3438, 0.625, 0.3438, 0.5625, 0.375, 0.0625, 0.375, 0.125, 0.3438, 0.125, 0.3438, 0.0625, 0.375, 0.5, 0.375, 0.5625, 0.3438, 0.5625, 0.3437, 0.5, 0.375, 0.9375, 0.3594, 1.0, 0.3438, 0.9375, 0.3594, 0.0, 0.375, 0.0625, 0.3438, 0.0625, 0.375, 0.4375, 0.375, 0.5, 0.3437, 0.5, 0.3438, 0.4375, 0.375, 0.875, 0.375, 0.9375, 0.3438, 0.9375, 0.3438, 0.875, 0.375, 0.375, 0.375, 0.4375, 0.3438, 0.4375, 0.3438, 0.375, 0.375, 0.8125, 0.375, 0.875, 0.3438, 0.875, 0.3438, 0.8125, 0.375, 0.3125, 0.375, 0.375, 0.3438, 0.375, 0.3438, 0.3125, 0.375, 0.75, 0.375, 0.8125, 0.3438, 0.8125, 0.3438, 0.75, 0.375, 0.25, 0.375, 0.3125, 0.3438, 0.3125, 0.3438, 0.25, 0.375, 0.6875, 0.375, 0.75, 0.3438, 0.75, 0.3438, 0.6875, 0.3438, 0.375, 0.3438, 0.4375, 0.3125, 0.4375, 0.3125, 0.375, 0.3438, 0.8125, 0.3438, 0.875, 0.3125, 0.875, 0.3125, 0.8125, 0.3438, 0.3125, 0.3438, 0.375, 0.3125, 0.375, 0.3125, 0.3125, 0.3438, 0.75, 0.3438, 0.8125, 0.3125, 0.8125, 0.3125, 0.75, 0.3438, 0.25, 0.3438, 0.3125, 0.3125, 0.3125, 0.3125, 0.25, 0.3438, 0.6875, 0.3438, 0.75, 0.3125, 0.75, 0.3125, 0.6875, 0.3438, 0.1875, 0.3438, 0.25, 0.3125, 0.25, 0.3125, 0.1875, 0.3438, 0.625, 0.3438, 0.6875, 0.3125, 0.6875, 0.3125, 0.625, 0.3438, 0.125, 0.3438, 0.1875, 0.3125, 0.1875, 0.3125, 0.125, 0.3438, 0.5625, 0.3438, 0.625, 0.3125, 0.625, 0.3125, 0.5625, 0.3438, 0.0625, 0.3438, 0.125, 0.3125, 0.125, 0.3125, 0.0625, 0.3437, 0.5, 0.3438, 0.5625, 0.3125, 0.5625, 0.3125, 0.5, 0.3438, 0.9375, 0.3281, 1.0, 0.3125, 0.9375, 0.3281, 0.0, 0.3438, 0.0625, 0.3125, 0.0625, 0.3438, 0.4375, 0.3437, 0.5, 0.3125, 0.5, 0.3125, 0.4375, 0.3438, 0.875, 0.3438, 0.9375, 0.3125, 0.9375, 0.3125, 0.875, 0.3125, 0.125, 0.3125, 0.1875, 0.2812, 0.1875, 0.2812, 0.125, 0.3125, 0.5625, 0.3125, 0.625, 0.2812, 0.625, 0.2812, 0.5625, 0.3125, 0.0625, 0.3125, 0.125, 0.2812, 0.125, 0.2812, 0.0625, 0.3125, 0.5, 0.3125, 0.5625, 0.2812, 0.5625, 0.2812, 0.5, 0.3125, 0.9375, 0.2969, 1.0, 0.2812, 0.9375, 0.2969, 0.0, 0.3125, 0.0625, 0.2812, 0.0625, 0.3125, 0.4375, 0.3125, 0.5, 0.2812, 0.5, 0.2812, 0.4375, 0.3125, 0.875, 0.3125, 0.9375, 0.2812, 0.9375, 0.2812, 0.875, 0.3125, 0.375, 0.3125, 0.4375, 0.2812, 0.4375, 0.2812, 0.375, 0.3125, 0.8125, 0.3125, 0.875, 0.2812, 0.875, 0.2812, 0.8125, 0.3125, 0.3125, 0.3125, 0.375, 0.2812, 0.375, 0.2812, 0.3125, 0.3125, 0.75, 0.3125, 0.8125, 0.2812, 0.8125, 0.2812, 0.75, 0.3125, 0.25, 0.3125, 0.3125, 0.2812, 0.3125, 0.2812, 0.25, 0.3125, 0.6875, 0.3125, 0.75, 0.2812, 0.75, 0.2812, 0.6875, 0.3125, 0.1875, 0.3125, 0.25, 0.2812, 0.25, 0.2812, 0.1875, 0.3125, 0.625, 0.3125, 0.6875, 0.2812, 0.6875, 0.2812, 0.625, 0.2812, 0.8125, 0.2812, 0.875, 0.25, 0.875, 0.25, 0.8125, 0.2812, 0.3125, 0.2812, 0.375, 0.25, 0.375, 0.25, 0.3125, 0.2812, 0.75, 0.2812, 0.8125, 0.25, 0.8125, 0.25, 0.75, 0.2812, 0.25, 0.2812, 0.3125, 0.25, 0.3125, 0.25, 0.25, 0.2812, 0.6875, 0.2812, 0.75, 0.25, 0.75, 0.25, 0.6875, 0.2812, 0.1875, 0.2812, 0.25, 0.25, 0.25, 0.25, 0.1875, 0.2812, 0.625, 0.2812, 0.6875, 0.25, 0.6875, 0.25, 0.625, 0.2812, 0.125, 0.2812, 0.1875, 0.25, 0.1875, 0.25, 0.125, 0.2812, 0.5625, 0.2812, 0.625, 0.25, 0.625, 0.25, 0.5625, 0.2812, 0.0625, 0.2812, 0.125, 0.25, 0.125, 0.25, 0.0625, 0.2812, 0.5, 0.2812, 0.5625, 0.25, 0.5625, 0.25, 0.5, 0.2812, 0.9375, 0.2656, 1.0, 0.25, 0.9375, 0.2656, 0.0, 0.2812, 0.0625, 0.25, 0.0625, 0.2812, 0.4375, 0.2812, 0.5, 0.25, 0.5, 0.25, 0.4375, 0.2812, 0.875, 0.2812, 0.9375, 0.25, 0.9375, 0.25, 0.875, 0.2812, 0.375, 0.2812, 0.4375, 0.25, 0.4375, 0.25, 0.375, 0.25, 0.5625, 0.25, 0.625, 0.2188, 0.625, 0.2188, 0.5625, 0.25, 0.0625, 0.25, 0.125, 0.2188, 0.125, 0.2188, 0.0625, 0.25, 0.5, 0.25, 0.5625, 0.2188, 0.5625, 0.2187, 0.5, 0.25, 0.9375, 0.2344, 1.0, 0.2188, 0.9375, 0.2344, 0.0, 0.25, 0.0625, 0.2188, 0.0625, 0.25, 0.4375, 0.25, 0.5, 0.2187, 0.5, 0.2188, 0.4375, 0.25, 0.875, 0.25, 0.9375, 0.2188, 0.9375, 0.2188, 0.875, 0.25, 0.375, 0.25, 0.4375, 0.2188, 0.4375, 0.2188, 0.375, 0.25, 0.8125, 0.25, 0.875, 0.2188, 0.875, 0.2188, 0.8125, 0.25, 0.3125, 0.25, 0.375, 0.2188, 0.375, 0.2188, 0.3125, 0.25, 0.75, 0.25, 0.8125, 0.2188, 0.8125, 0.2188, 0.75, 0.25, 0.25, 0.25, 0.3125, 0.2188, 0.3125, 0.2188, 0.25, 0.25, 0.6875, 0.25, 0.75, 0.2188, 0.75, 0.2188, 0.6875, 0.25, 0.1875, 0.25, 0.25, 0.2188, 0.25, 0.2188, 0.1875, 0.25, 0.625, 0.25, 0.6875, 0.2188, 0.6875, 0.2188, 0.625, 0.25, 0.125, 0.25, 0.1875, 0.2188, 0.1875, 0.2188, 0.125, 0.2188, 0.3125, 0.2188, 0.375, 0.1875, 0.375, 0.1875, 0.3125, 0.2188, 0.75, 0.2188, 0.8125, 0.1875, 0.8125, 0.1875, 0.75, 0.2188, 0.25, 0.2188, 0.3125, 0.1875, 0.3125, 0.1875, 0.25, 0.2188, 0.6875, 0.2188, 0.75, 0.1875, 0.75, 0.1875, 0.6875, 0.2188, 0.1875, 0.2188, 0.25, 0.1875, 0.25, 0.1875, 0.1875, 0.2188, 0.625, 0.2188, 0.6875, 0.1875, 0.6875, 0.1875, 0.625, 0.2188, 0.125, 0.2188, 0.1875, 0.1875, 0.1875, 0.1875, 0.125, 0.2188, 0.5625, 0.2188, 0.625, 0.1875, 0.625, 0.1875, 0.5625, 0.2188, 0.0625, 0.2188, 0.125, 0.1875, 0.125, 0.1875, 0.0625, 0.2187, 0.5, 0.2188, 0.5625, 0.1875, 0.5625, 0.1875, 0.5, 0.2188, 0.9375, 0.2031, 1.0, 0.1875, 0.9375, 0.2031, 0.0, 0.2188, 0.0625, 0.1875, 0.0625, 0.2188, 0.4375, 0.2187, 0.5, 0.1875, 0.5, 0.1875, 0.4375, 0.2188, 0.875, 0.2188, 0.9375, 0.1875, 0.9375, 0.1875, 0.875, 0.2188, 0.375, 0.2188, 0.4375, 0.1875, 0.4375, 0.1875, 0.375, 0.2188, 0.8125, 0.2188, 0.875, 0.1875, 0.875, 0.1875, 0.8125, 0.1875, 0.0625, 0.1875, 0.125, 0.1562, 0.125, 0.1563, 0.0625, 0.1875, 0.5, 0.1875, 0.5625, 0.1562, 0.5625, 0.1562, 0.5, 0.1875, 0.9375, 0.1719, 1.0, 0.1563, 0.9375, 0.1719, 0.0, 0.1875, 0.0625, 0.1563, 0.0625, 0.1875, 0.4375, 0.1875, 0.5, 0.1562, 0.5, 0.1562, 0.4375, 0.1875, 0.875, 0.1875, 0.9375, 0.1563, 0.9375, 0.1562, 0.875, 0.1875, 0.375, 0.1875, 0.4375, 0.1562, 0.4375, 0.1563, 0.375, 0.1875, 0.8125, 0.1875, 0.875, 0.1562, 0.875, 0.1562, 0.8125, 0.1875, 0.3125, 0.1875, 0.375, 0.1563, 0.375, 0.1562, 0.3125, 0.1875, 0.75, 0.1875, 0.8125, 0.1562, 0.8125, 0.1562, 0.75, 0.1875, 0.25, 0.1875, 0.3125, 0.1562, 0.3125, 0.1562, 0.25, 0.1875, 0.6875, 0.1875, 0.75, 0.1562, 0.75, 0.1562, 0.6875, 0.1875, 0.1875, 0.1875, 0.25, 0.1562, 0.25, 0.1562, 0.1875, 0.1875, 0.625, 0.1875, 0.6875, 0.1562, 0.6875, 0.1563, 0.625, 0.1875, 0.125, 0.1875, 0.1875, 0.1562, 0.1875, 0.1562, 0.125, 0.1875, 0.5625, 0.1875, 0.625, 0.1563, 0.625, 0.1562, 0.5625, 0.1562, 0.75, 0.1562, 0.8125, 0.125, 0.8125, 0.125, 0.75, 0.1562, 0.25, 0.1562, 0.3125, 0.125, 0.3125, 0.125, 0.25, 0.1562, 0.6875, 0.1562, 0.75, 0.125, 0.75, 0.125, 0.6875, 0.1562, 0.1875, 0.1562, 0.25, 0.125, 0.25, 0.125, 0.1875, 0.1563, 0.625, 0.1562, 0.6875, 0.125, 0.6875, 0.125, 0.625, 0.1562, 0.125, 0.1562, 0.1875, 0.125, 0.1875, 0.125, 0.125, 0.1562, 0.5625, 0.1563, 0.625, 0.125, 0.625, 0.125, 0.5625, 0.1563, 0.0625, 0.1562, 0.125, 0.125, 0.125, 0.125, 0.0625, 0.1562, 0.5, 0.1562, 0.5625, 0.125, 0.5625, 0.125, 0.5, 0.1563, 0.9375, 0.1406, 1.0, 0.125, 0.9375, 0.1406, 0.0, 0.1563, 0.0625, 0.125, 0.0625, 0.1562, 0.4375, 0.1562, 0.5, 0.125, 0.5, 0.125, 0.4375, 0.1562, 0.875, 0.1563, 0.9375, 0.125, 0.9375, 0.125, 0.875, 0.1563, 0.375, 0.1562, 0.4375, 0.125, 0.4375, 0.125, 0.375, 0.1562, 0.8125, 0.1562, 0.875, 0.125, 0.875, 0.125, 0.8125, 0.1562, 0.3125, 0.1563, 0.375, 0.125, 0.375, 0.125, 0.3125, 0.125, 0.5, 0.125, 0.5625, 0.09375, 0.5625, 0.09375, 0.5, 0.125, 0.9375, 0.1094, 1.0, 0.09375, 0.9375, 0.1094, 0.0, 0.125, 0.0625, 0.09375, 0.0625, 0.125, 0.4375, 0.125, 0.5, 0.09375, 0.5, 0.09375, 0.4375, 0.125, 0.875, 0.125, 0.9375, 0.09375, 0.9375, 0.09375, 0.875, 0.125, 0.375, 0.125, 0.4375, 0.09375, 0.4375, 0.09375, 0.375, 0.125, 0.8125, 0.125, 0.875, 0.09375, 0.875, 0.09375, 0.8125, 0.125, 0.3125, 0.125, 0.375, 0.09375, 0.375, 0.09375, 0.3125, 0.125, 0.75, 0.125, 0.8125, 0.09375, 0.8125, 0.09375, 0.75, 0.125, 0.25, 0.125, 0.3125, 0.09375, 0.3125, 0.09375, 0.25, 0.125, 0.6875, 0.125, 0.75, 0.09375, 0.75, 0.09375, 0.6875, 0.125, 0.1875, 0.125, 0.25, 0.09375, 0.25, 0.09375, 0.1875, 0.125, 0.625, 0.125, 0.6875, 0.09375, 0.6875, 0.09375, 0.625, 0.125, 0.125, 0.125, 0.1875, 0.09375, 0.1875, 0.09375, 0.125, 0.125, 0.5625, 0.125, 0.625, 0.09375, 0.625, 0.09375, 0.5625, 0.125, 0.0625, 0.125, 0.125, 0.09375, 0.125, 0.09375, 0.0625, 0.09375, 0.25, 0.09375, 0.3125, 0.0625, 0.3125, 0.0625, 0.25, 0.09375, 0.6875, 0.09375, 0.75, 0.0625, 0.75, 0.0625, 0.6875, 0.09375, 0.1875, 0.09375, 0.25, 0.0625, 0.25, 0.0625, 0.1875, 0.09375, 0.625, 0.09375, 0.6875, 0.0625, 0.6875, 0.0625, 0.625, 0.09375, 0.125, 0.09375, 0.1875, 0.0625, 0.1875, 0.0625, 0.125, 0.09375, 0.5625, 0.09375, 0.625, 0.0625, 0.625, 0.0625, 0.5625, 0.09375, 0.0625, 0.09375, 0.125, 0.0625, 0.125, 0.0625, 0.0625, 0.09375, 0.5, 0.09375, 0.5625, 0.0625, 0.5625, 0.0625, 0.5, 0.09375, 0.9375, 0.07812, 1.0, 0.0625, 0.9375, 0.07812, 0.0, 0.09375, 0.0625, 0.0625, 0.0625, 0.09375, 0.4375, 0.09375, 0.5, 0.0625, 0.5, 0.0625, 0.4375, 0.09375, 0.875, 0.09375, 0.9375, 0.0625, 0.9375, 0.0625, 0.875, 0.09375, 0.375, 0.09375, 0.4375, 0.0625, 0.4375, 0.0625, 0.375, 0.09375, 0.8125, 0.09375, 0.875, 0.0625, 0.875, 0.0625, 0.8125, 0.09375, 0.3125, 0.09375, 0.375, 0.0625, 0.375, 0.0625, 0.3125, 0.09375, 0.75, 0.09375, 0.8125, 0.0625, 0.8125, 0.0625, 0.75, 0.04687, 0.0, 0.0625, 0.0625, 0.03125, 0.0625, 0.0625, 0.4375, 0.0625, 0.5, 0.03125, 0.5, 0.03125, 0.4375, 0.0625, 0.875, 0.0625, 0.9375, 0.03125, 0.9375, 0.03125, 0.875, 0.0625, 0.375, 0.0625, 0.4375, 0.03125, 0.4375, 0.03125, 0.375, 0.0625, 0.8125, 0.0625, 0.875, 0.03125, 0.875, 0.03125, 0.8125, 0.0625, 0.3125, 0.0625, 0.375, 0.03125, 0.375, 0.03125, 0.3125, 0.0625, 0.75, 0.0625, 0.8125, 0.03125, 0.8125, 0.03125, 0.75, 0.0625, 0.25, 0.0625, 0.3125, 0.03125, 0.3125, 0.03125, 0.25, 0.0625, 0.6875, 0.0625, 0.75, 0.03125, 0.75, 0.03125, 0.6875, 0.0625, 0.1875, 0.0625, 0.25, 0.03125, 0.25, 0.03125, 0.1875, 0.0625, 0.625, 0.0625, 0.6875, 0.03125, 0.6875, 0.03125, 0.625, 0.0625, 0.125, 0.0625, 0.1875, 0.03125, 0.1875, 0.03125, 0.125, 0.0625, 0.5625, 0.0625, 0.625, 0.03125, 0.625, 0.03125, 0.5625, 0.0625, 0.0625, 0.0625, 0.125, 0.03125, 0.125, 0.03125, 0.0625, 0.0625, 0.5, 0.0625, 0.5625, 0.03125, 0.5625, 0.03125, 0.5, 0.0625, 0.9375, 0.04687, 1.0, 0.03125, 0.9375, 0.03125, 0.1875, 0.03125, 0.25, 0.0, 0.25, 0.0, 0.1875, 0.03125, 0.625, 0.03125, 0.6875, 0.0, 0.6875, 0.0, 0.625, 0.03125, 0.125, 0.03125, 0.1875, 0.0, 0.1875, 0.0, 0.125, 0.03125, 0.5625, 0.03125, 0.625, 0.0, 0.625, 0.0, 0.5625, 0.03125, 0.0625, 0.03125, 0.125, 0.0, 0.125, 0.0, 0.0625, 0.03125, 0.5, 0.03125, 0.5625, 0.0, 0.5625, 0.0, 0.5, 0.03125, 0.9375, 0.01562, 1.0, 0.0, 0.9375, 0.01562, 0.0, 0.03125, 0.0625, 0.0, 0.0625, 0.03125, 0.4375, 0.03125, 0.5, 0.0, 0.5, 0.0, 0.4375, 0.03125, 0.875, 0.03125, 0.9375, 0.0, 0.9375, 0.0, 0.875, 0.03125, 0.375, 0.03125, 0.4375, 0.0, 0.4375, 0.0, 0.375, 0.03125, 0.8125, 0.03125, 0.875, 0.0, 0.875, 0.0, 0.8125, 0.03125, 0.3125, 0.03125, 0.375, 0.0, 0.375, 0.0, 0.3125, 0.03125, 0.75, 0.03125, 0.8125, 0.0, 0.8125, 0.0, 0.75, 0.03125, 0.25, 0.03125, 0.3125, 0.0, 0.3125, 0.0, 0.25, 0.03125, 0.6875, 0.03125, 0.75, 0.0, 0.75, 0.0, 0.6875, 1.0, 0.9375, 0.9844, 1.0, 0.9688, 0.9375, 0.9844, 0.0, 1.0, 0.0625, 0.9688, 0.0625, 0.0, 0.0, 0.0, 0.0, 0.0, 0.0, 0.0, 0.0, 0.75, 0.6666, 0.7021, 0.6666, 0.7021, 0.6666, 0.75, 0.6666, 0.7021, 0.6666, 0.7021, 0.5833, 0.7021, 0.5833, 0.7021, 0.6666, 0.7021, 0.5833, 0.75, 0.5833, 0.75, 0.5833, 0.7021, 0.5833])
me_cubo.update()

# ---- objects
ob_light = bpy.data.objects.new('Light', light_light)
ob_camera = bpy.data.objects.new('Camera', cam_camera)
ob_cubo = bpy.data.objects.new('Cubo', me_cubo)

# ---- transforms, parenting, visibility, modifiers, constraints
ob_light.location = (4.076, 1.005, 5.904)
ob_light.rotation_euler = (0.6503, 0.05522, 1.866)
ob_light.lock_rotations_4d = False
ob_light.empty_display_type = 'ARROWS'
ob_light.color = (0.0, 0.0, 0.0, 0.0)
ob_light.lineart.crease_threshold = 0.0
ob_camera.location = (7.359, -6.926, 4.958)
ob_camera.rotation_euler = (1.109, 0.0, 0.8149)
ob_camera.lock_rotations_4d = False
ob_camera.empty_display_type = 'ARROWS'
ob_camera.color = (0.0, 0.0, 0.0, 0.0)
ob_camera.display_type = 'WIRE'
ob_camera.lineart.crease_threshold = 0.0
ob_cubo.location = (0.0, 0.0, 0.0)
_m = ob_cubo.modifiers.new('Simetrizar', 'MIRROR')
_m.use_clip = True
_m = ob_cubo.modifiers.new('Subdivisión', 'SUBSURF')
_m = ob_cubo.modifiers.new('Auto Smooth', 'NODES')
_m.node_group = ng_auto_smooth
_gi = [s.identifier for s in ng_auto_smooth.interface.items_tree if s.item_type == 'SOCKET' and s.in_out == 'INPUT']
_m[_gi[1]] = 0.5236  # Angle

# ---- collection membership
col_collection.objects.link(ob_light)
col_collection.objects.link(ob_camera)
col_collection.objects.link(ob_cubo)

# ---- scene / render settings (as saved in the file)
scene.camera = ob_camera
scene.frame_start = 1; scene.frame_end = 250; scene.frame_set(248)
scene.render.engine = 'BLENDER_EEVEE_NEXT'
scene.cycles.sampling_pattern = 'TABULATED_SOBOL'
scene.view_settings.view_transform = 'Filmic'
bpy.context.view_layer.update()
